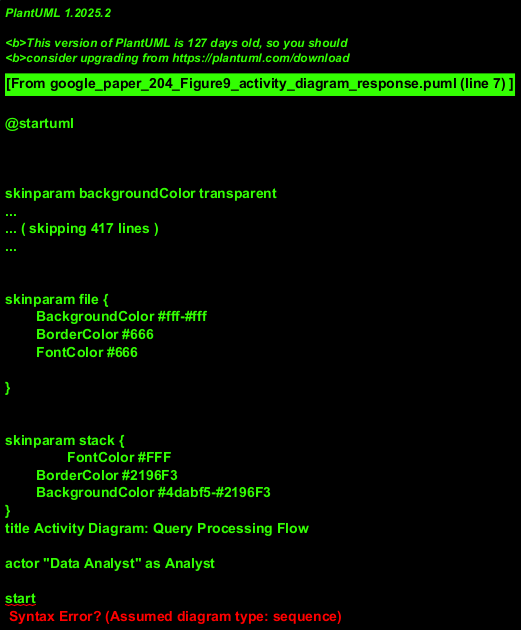

The diagram above was rendered by PlantUML. Its source (embedded in the PNG):
@startuml
!theme materia
title Activity Diagram: Query Processing Flow

actor "Data Analyst" as Analyst

start
note right: Process starts with Data Analyst interacting with the GUI.

partition "GUI to SPARQL" {
  :Analyst uses GUI to define query criteria;
  :System generates SPARQL query;
  note left: This activity represents the \n"GUI to SPARQL" block in the image.
  artifact "SPARQL query" as SparqlOutput
}
--> SparqlOutput

:Validate SPARQL query;
note right: This corresponds to "Well-defined?" check.

if (Is query well-defined?) then (Yes)
  partition "SPARQL to ALGEBRA" {
    :Convert SPARQL query to Algebraic form;
    note left: This activity represents the \n"SPARQL to ALGEBRA" block.
    artifact "Algebraic Representation (Ï€Ï†)" as AlgebraOutput
  }
  --> AlgebraOutput

  partition "SPARQL to WALKS" {
    note right of AlgebraOutput: Inputted to the next stage.
    :Perform Query Expansion;
    --> :Perform Intra-concept generation;
    --> :Perform Inter-concept generation;
    note left: These three activities are sequential \nsteps within "SPARQL to WALKS".
    artifact "Walks (R.A. over the wrappers)" as WalksOutput
  }
  --> WalksOutput
  --> stop
else (No)
  note right: If query is not well-defined, \nanalyst needs to revise it.
  --> "GUI to SPARQL"
  note on link: Loop back to query formulation/generation.
endif

@enduml